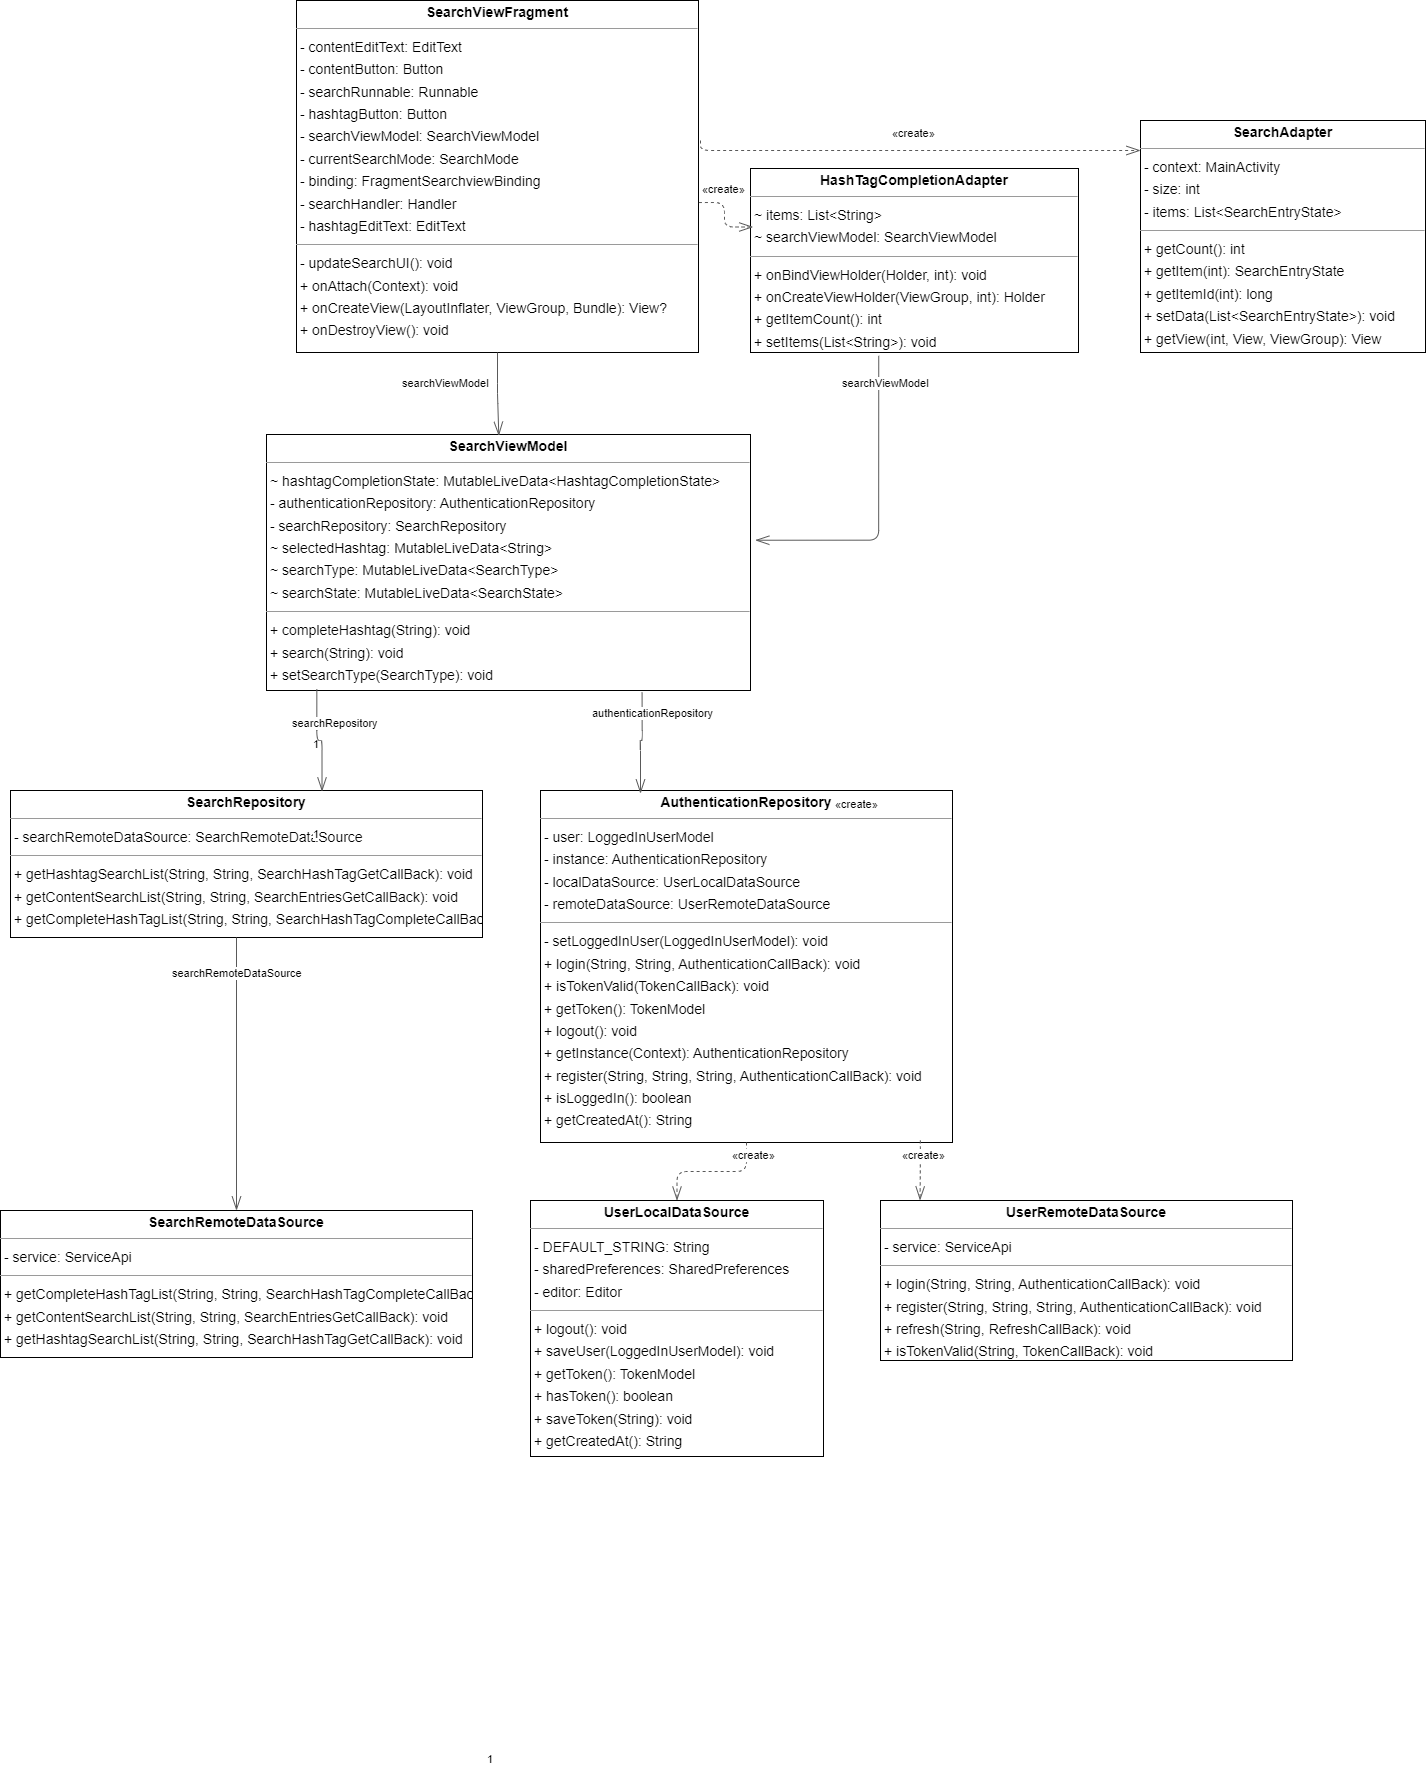

The diagram above was exported from draw.io. Its source (the exported page's mxGraphModel, read from the mxfile embedded in the PNG):
<mxGraphModel dx="2035" dy="1628" grid="1" gridSize="10" guides="1" tooltips="1" connect="1" arrows="1" fold="1" page="0" pageScale="1" pageWidth="827" pageHeight="1169" background="none" math="0" shadow="0">
  <root>
    <mxCell id="0" />
    <mxCell id="1" parent="0" />
    <mxCell id="node1" value="&lt;p style=&quot;margin:0px;margin-top:4px;text-align:center;&quot;&gt;&lt;b&gt;AuthenticationRepository&lt;/b&gt;&lt;/p&gt;&lt;hr size=&quot;1&quot;/&gt;&lt;p style=&quot;margin:0 0 0 4px;line-height:1.6;&quot;&gt;- user: LoggedInUserModel&lt;br/&gt;- instance: AuthenticationRepository&lt;br/&gt;- localDataSource: UserLocalDataSource&lt;br/&gt;- remoteDataSource: UserRemoteDataSource&lt;/p&gt;&lt;hr size=&quot;1&quot;/&gt;&lt;p style=&quot;margin:0 0 0 4px;line-height:1.6;&quot;&gt;- setLoggedInUser(LoggedInUserModel): void&lt;br/&gt;+ login(String, String, AuthenticationCallBack): void&lt;br/&gt;+ isTokenValid(TokenCallBack): void&lt;br/&gt;+ getToken(): TokenModel&lt;br/&gt;+ logout(): void&lt;br/&gt;+ getInstance(Context): AuthenticationRepository&lt;br/&gt;+ register(String, String, String, AuthenticationCallBack): void&lt;br/&gt;+ isLoggedIn(): boolean&lt;br/&gt;+ getCreatedAt(): String&lt;/p&gt;" style="verticalAlign=top;align=left;overflow=fill;fontSize=14;fontFamily=Helvetica;html=1;rounded=0;shadow=0;comic=0;labelBackgroundColor=none;strokeWidth=1;" parent="1" vertex="1">
      <mxGeometry x="860" y="430" width="412" height="352" as="geometry" />
    </mxCell>
    <mxCell id="node10" value="&lt;p style=&quot;margin:0px;margin-top:4px;text-align:center;&quot;&gt;&lt;b&gt;HashTagCompletionAdapter&lt;/b&gt;&lt;/p&gt;&lt;hr size=&quot;1&quot;/&gt;&lt;p style=&quot;margin:0 0 0 4px;line-height:1.6;&quot;&gt;~ items: List&amp;lt;String&amp;gt;&lt;br/&gt;~ searchViewModel: SearchViewModel&lt;/p&gt;&lt;hr size=&quot;1&quot;/&gt;&lt;p style=&quot;margin:0 0 0 4px;line-height:1.6;&quot;&gt;+ onBindViewHolder(Holder, int): void&lt;br/&gt;+ onCreateViewHolder(ViewGroup, int): Holder&lt;br/&gt;+ getItemCount(): int&lt;br/&gt;+ setItems(List&amp;lt;String&amp;gt;): void&lt;/p&gt;" style="verticalAlign=top;align=left;overflow=fill;fontSize=14;fontFamily=Helvetica;html=1;rounded=0;shadow=0;comic=0;labelBackgroundColor=none;strokeWidth=1;" parent="1" vertex="1">
      <mxGeometry x="1070" y="-192" width="328" height="184" as="geometry" />
    </mxCell>
    <mxCell id="node8" value="&lt;p style=&quot;margin:0px;margin-top:4px;text-align:center;&quot;&gt;&lt;b&gt;SearchAdapter&lt;/b&gt;&lt;/p&gt;&lt;hr size=&quot;1&quot;/&gt;&lt;p style=&quot;margin:0 0 0 4px;line-height:1.6;&quot;&gt;- context: MainActivity&lt;br/&gt;- size: int&lt;br/&gt;- items: List&amp;lt;SearchEntryState&amp;gt;&lt;/p&gt;&lt;hr size=&quot;1&quot;/&gt;&lt;p style=&quot;margin:0 0 0 4px;line-height:1.6;&quot;&gt;+ getCount(): int&lt;br/&gt;+ getItem(int): SearchEntryState&lt;br/&gt;+ getItemId(int): long&lt;br/&gt;+ setData(List&amp;lt;SearchEntryState&amp;gt;): void&lt;br/&gt;+ getView(int, View, ViewGroup): View&lt;/p&gt;" style="verticalAlign=top;align=left;overflow=fill;fontSize=14;fontFamily=Helvetica;html=1;rounded=0;shadow=0;comic=0;labelBackgroundColor=none;strokeWidth=1;" parent="1" vertex="1">
      <mxGeometry x="1460" y="-240" width="285" height="232" as="geometry" />
    </mxCell>
    <mxCell id="node5" value="&lt;p style=&quot;margin:0px;margin-top:4px;text-align:center;&quot;&gt;&lt;b&gt;SearchRemoteDataSource&lt;/b&gt;&lt;/p&gt;&lt;hr size=&quot;1&quot;/&gt;&lt;p style=&quot;margin:0 0 0 4px;line-height:1.6;&quot;&gt;- service: ServiceApi&lt;/p&gt;&lt;hr size=&quot;1&quot;/&gt;&lt;p style=&quot;margin:0 0 0 4px;line-height:1.6;&quot;&gt;+ getCompleteHashTagList(String, String, SearchHashTagCompleteCallBack): void&lt;br/&gt;+ getContentSearchList(String, String, SearchEntriesGetCallBack): void&lt;br/&gt;+ getHashtagSearchList(String, String, SearchHashTagGetCallBack): void&lt;/p&gt;" style="verticalAlign=top;align=left;overflow=fill;fontSize=14;fontFamily=Helvetica;html=1;rounded=0;shadow=0;comic=0;labelBackgroundColor=none;strokeWidth=1;" parent="1" vertex="1">
      <mxGeometry x="320" y="850" width="472" height="147" as="geometry" />
    </mxCell>
    <mxCell id="node4" value="&lt;p style=&quot;margin:0px;margin-top:4px;text-align:center;&quot;&gt;&lt;b&gt;SearchRepository&lt;/b&gt;&lt;/p&gt;&lt;hr size=&quot;1&quot;/&gt;&lt;p style=&quot;margin:0 0 0 4px;line-height:1.6;&quot;&gt;- searchRemoteDataSource: SearchRemoteDataSource&lt;/p&gt;&lt;hr size=&quot;1&quot;/&gt;&lt;p style=&quot;margin:0 0 0 4px;line-height:1.6;&quot;&gt;+ getHashtagSearchList(String, String, SearchHashTagGetCallBack): void&lt;br/&gt;+ getContentSearchList(String, String, SearchEntriesGetCallBack): void&lt;br/&gt;+ getCompleteHashTagList(String, String, SearchHashTagCompleteCallBack): void&lt;/p&gt;" style="verticalAlign=top;align=left;overflow=fill;fontSize=14;fontFamily=Helvetica;html=1;rounded=0;shadow=0;comic=0;labelBackgroundColor=none;strokeWidth=1;" parent="1" vertex="1">
      <mxGeometry x="330" y="430" width="472" height="147" as="geometry" />
    </mxCell>
    <mxCell id="node11" value="&lt;p style=&quot;margin:0px;margin-top:4px;text-align:center;&quot;&gt;&lt;b&gt;SearchViewFragment&lt;/b&gt;&lt;/p&gt;&lt;hr size=&quot;1&quot;/&gt;&lt;p style=&quot;margin:0 0 0 4px;line-height:1.6;&quot;&gt;- contentEditText: EditText&lt;br/&gt;- contentButton: Button&lt;br/&gt;- searchRunnable: Runnable&lt;br/&gt;- hashtagButton: Button&lt;br/&gt;- searchViewModel: SearchViewModel&lt;br/&gt;- currentSearchMode: SearchMode&lt;br/&gt;- binding: FragmentSearchviewBinding&lt;br/&gt;- searchHandler: Handler&lt;br/&gt;- hashtagEditText: EditText&lt;/p&gt;&lt;hr size=&quot;1&quot;/&gt;&lt;p style=&quot;margin:0 0 0 4px;line-height:1.6;&quot;&gt;- updateSearchUI(): void&lt;br/&gt;+ onAttach(Context): void&lt;br/&gt;+ onCreateView(LayoutInflater, ViewGroup, Bundle): View?&lt;br/&gt;+ onDestroyView(): void&lt;/p&gt;" style="verticalAlign=top;align=left;overflow=fill;fontSize=14;fontFamily=Helvetica;html=1;rounded=0;shadow=0;comic=0;labelBackgroundColor=none;strokeWidth=1;" parent="1" vertex="1">
      <mxGeometry x="616" y="-360" width="402" height="352" as="geometry" />
    </mxCell>
    <mxCell id="node9" value="&lt;p style=&quot;margin:0px;margin-top:4px;text-align:center;&quot;&gt;&lt;b&gt;SearchViewModel&lt;/b&gt;&lt;/p&gt;&lt;hr size=&quot;1&quot;/&gt;&lt;p style=&quot;margin:0 0 0 4px;line-height:1.6;&quot;&gt;~ hashtagCompletionState: MutableLiveData&amp;lt;HashtagCompletionState&amp;gt;&lt;br/&gt;- authenticationRepository: AuthenticationRepository&lt;br/&gt;- searchRepository: SearchRepository&lt;br/&gt;~ selectedHashtag: MutableLiveData&amp;lt;String&amp;gt;&lt;br/&gt;~ searchType: MutableLiveData&amp;lt;SearchType&amp;gt;&lt;br/&gt;~ searchState: MutableLiveData&amp;lt;SearchState&amp;gt;&lt;/p&gt;&lt;hr size=&quot;1&quot;/&gt;&lt;p style=&quot;margin:0 0 0 4px;line-height:1.6;&quot;&gt;+ completeHashtag(String): void&lt;br/&gt;+ search(String): void&lt;br/&gt;+ setSearchType(SearchType): void&lt;/p&gt;" style="verticalAlign=top;align=left;overflow=fill;fontSize=14;fontFamily=Helvetica;html=1;rounded=0;shadow=0;comic=0;labelBackgroundColor=none;strokeWidth=1;" parent="1" vertex="1">
      <mxGeometry x="586" y="74" width="484" height="256" as="geometry" />
    </mxCell>
    <mxCell id="node2" value="&lt;p style=&quot;margin:0px;margin-top:4px;text-align:center;&quot;&gt;&lt;b&gt;UserRemoteDataSource&lt;/b&gt;&lt;/p&gt;&lt;hr size=&quot;1&quot;/&gt;&lt;p style=&quot;margin:0 0 0 4px;line-height:1.6;&quot;&gt;- service: ServiceApi&lt;/p&gt;&lt;hr size=&quot;1&quot;/&gt;&lt;p style=&quot;margin:0 0 0 4px;line-height:1.6;&quot;&gt;+ login(String, String, AuthenticationCallBack): void&lt;br/&gt;+ register(String, String, String, AuthenticationCallBack): void&lt;br/&gt;+ refresh(String, RefreshCallBack): void&lt;br/&gt;+ isTokenValid(String, TokenCallBack): void&lt;/p&gt;" style="verticalAlign=top;align=left;overflow=fill;fontSize=14;fontFamily=Helvetica;html=1;rounded=0;shadow=0;comic=0;labelBackgroundColor=none;strokeWidth=1;" parent="1" vertex="1">
      <mxGeometry x="1200" y="840" width="412" height="160" as="geometry" />
    </mxCell>
    <mxCell id="edge4" value="" style="html=1;rounded=1;edgeStyle=orthogonalEdgeStyle;dashed=1;startArrow=none;endArrow=openThin;endSize=12;strokeColor=#595959;entryX=0.5;entryY=0;entryDx=0;entryDy=0;" parent="1" source="node1" target="node0" edge="1">
      <mxGeometry width="50" height="50" relative="1" as="geometry">
        <Array as="points" />
      </mxGeometry>
    </mxCell>
    <mxCell id="label26" value="«create»" style="edgeLabel;resizable=0;html=1;align=left;verticalAlign=top;strokeColor=default;" parent="edge4" vertex="1" connectable="0">
      <mxGeometry x="1153" y="431" as="geometry" />
    </mxCell>
    <mxCell id="edge2" value="" style="html=1;rounded=1;edgeStyle=orthogonalEdgeStyle;dashed=1;startArrow=none;endArrow=openThin;endSize=12;strokeColor=#595959;exitX=0.922;exitY=0.994;exitDx=0;exitDy=0;entryX=0.096;entryY=-0.001;entryDx=0;entryDy=0;exitPerimeter=0;entryPerimeter=0;" parent="1" source="node1" target="node2" edge="1">
      <mxGeometry width="50" height="50" relative="1" as="geometry">
        <Array as="points" />
      </mxGeometry>
    </mxCell>
    <mxCell id="label14" value="«create»" style="edgeLabel;resizable=0;html=1;align=left;verticalAlign=top;strokeColor=default;" parent="edge2" vertex="1" connectable="0">
      <mxGeometry x="1220" y="782" as="geometry" />
    </mxCell>
    <mxCell id="edge1" value="" style="html=1;rounded=1;edgeStyle=orthogonalEdgeStyle;dashed=0;startArrow=diamondThinstartSize=12;endArrow=openThin;endSize=12;strokeColor=#595959;exitX=0.391;exitY=1.018;exitDx=0;exitDy=0;entryX=1.01;entryY=0.413;entryDx=0;entryDy=0;exitPerimeter=0;entryPerimeter=0;" parent="1" source="node10" target="node9" edge="1">
      <mxGeometry width="50" height="50" relative="1" as="geometry">
        <Array as="points">
          <mxPoint x="1198" y="180" />
        </Array>
      </mxGeometry>
    </mxCell>
    <mxCell id="label11" value="searchViewModel" style="edgeLabel;resizable=0;html=1;align=left;verticalAlign=top;strokeColor=default;" parent="edge1" vertex="1" connectable="0">
      <mxGeometry x="720" y="10" as="geometry" />
    </mxCell>
    <mxCell id="edge5" value="" style="html=1;rounded=1;edgeStyle=orthogonalEdgeStyle;dashed=0;startArrow=diamondThinstartSize=12;endArrow=openThin;endSize=12;strokeColor=#595959;entryX=0.5;entryY=0;entryDx=0;entryDy=0;" parent="1" target="node5" edge="1">
      <mxGeometry width="50" height="50" relative="1" as="geometry">
        <Array as="points">
          <mxPoint x="556" y="577" />
        </Array>
        <mxPoint x="556" y="577" as="sourcePoint" />
      </mxGeometry>
    </mxCell>
    <mxCell id="label30" value="1" style="edgeLabel;resizable=0;html=1;align=left;verticalAlign=top;strokeColor=default;" parent="edge5" vertex="1" connectable="0">
      <mxGeometry x="631" y="461" as="geometry" />
    </mxCell>
    <mxCell id="label34" value="1" style="edgeLabel;resizable=0;html=1;align=left;verticalAlign=top;strokeColor=default;" parent="edge5" vertex="1" connectable="0">
      <mxGeometry x="631" y="371" as="geometry" />
    </mxCell>
    <mxCell id="label35" value="searchRemoteDataSource" style="edgeLabel;resizable=0;html=1;align=left;verticalAlign=top;strokeColor=default;" parent="edge5" vertex="1" connectable="0">
      <mxGeometry x="490" y="600" as="geometry" />
    </mxCell>
    <mxCell id="edge17" value="" style="html=1;rounded=1;edgeStyle=orthogonalEdgeStyle;dashed=1;startArrow=none;endArrow=openThin;endSize=12;strokeColor=#595959;exitX=1.001;exitY=0.574;exitDx=0;exitDy=0;entryX=0.008;entryY=0.318;entryDx=0;entryDy=0;exitPerimeter=0;entryPerimeter=0;" parent="1" source="node11" target="node10" edge="1">
      <mxGeometry width="50" height="50" relative="1" as="geometry" />
    </mxCell>
    <mxCell id="label104" value="«create»" style="edgeLabel;resizable=0;html=1;align=left;verticalAlign=top;strokeColor=default;" parent="edge17" vertex="1" connectable="0">
      <mxGeometry x="1020" y="-184" as="geometry" />
    </mxCell>
    <mxCell id="edge3" value="" style="html=1;rounded=1;edgeStyle=orthogonalEdgeStyle;dashed=1;startArrow=none;endArrow=openThin;endSize=12;strokeColor=#595959;" parent="1" edge="1">
      <mxGeometry width="50" height="50" relative="1" as="geometry">
        <Array as="points">
          <mxPoint x="1020" y="-210" />
        </Array>
        <mxPoint x="1020" y="-220" as="sourcePoint" />
        <mxPoint x="1460" y="-210" as="targetPoint" />
      </mxGeometry>
    </mxCell>
    <mxCell id="label20" value="«create»" style="edgeLabel;resizable=0;html=1;align=left;verticalAlign=top;strokeColor=default;" parent="edge3" vertex="1" connectable="0">
      <mxGeometry x="1210" y="-240" as="geometry" />
    </mxCell>
    <mxCell id="edge19" value="" style="html=1;rounded=1;edgeStyle=orthogonalEdgeStyle;dashed=0;startArrow=diamondThinstartSize=12;endArrow=openThin;endSize=12;strokeColor=#595959;entryX=0.48;entryY=0.005;entryDx=0;entryDy=0;exitX=0.5;exitY=1;exitDx=0;exitDy=0;entryPerimeter=0;" parent="1" source="node11" target="node9" edge="1">
      <mxGeometry width="50" height="50" relative="1" as="geometry">
        <Array as="points" />
        <mxPoint x="1020" y="-140" as="sourcePoint" />
      </mxGeometry>
    </mxCell>
    <mxCell id="label114" value="1" style="edgeLabel;resizable=0;html=1;align=left;verticalAlign=top;strokeColor=default;" parent="edge19" vertex="1" connectable="0">
      <mxGeometry x="805" y="1386" as="geometry" />
    </mxCell>
    <mxCell id="edge12" value="" style="html=1;rounded=1;edgeStyle=orthogonalEdgeStyle;dashed=0;startArrow=diamondThinstartSize=12;endArrow=openThin;endSize=12;strokeColor=#595959;entryX=0.66;entryY=0.006;entryDx=0;entryDy=0;exitX=0.104;exitY=0.995;exitDx=0;exitDy=0;exitPerimeter=0;entryPerimeter=0;" parent="1" source="node9" target="node4" edge="1">
      <mxGeometry width="50" height="50" relative="1" as="geometry">
        <mxPoint x="580" y="80" as="sourcePoint" />
      </mxGeometry>
    </mxCell>
    <mxCell id="label77" value="searchRepository" style="edgeLabel;resizable=0;html=1;align=left;verticalAlign=top;strokeColor=default;" parent="edge12" vertex="1" connectable="0">
      <mxGeometry x="610" y="350" as="geometry" />
    </mxCell>
    <mxCell id="node0" value="&lt;p style=&quot;margin:0px;margin-top:4px;text-align:center;&quot;&gt;&lt;b&gt;UserLocalDataSource&lt;/b&gt;&lt;/p&gt;&lt;hr size=&quot;1&quot;/&gt;&lt;p style=&quot;margin:0 0 0 4px;line-height:1.6;&quot;&gt;- DEFAULT_STRING: String&lt;br/&gt;- sharedPreferences: SharedPreferences&lt;br/&gt;- editor: Editor&lt;/p&gt;&lt;hr size=&quot;1&quot;/&gt;&lt;p style=&quot;margin:0 0 0 4px;line-height:1.6;&quot;&gt;+ logout(): void&lt;br/&gt;+ saveUser(LoggedInUserModel): void&lt;br/&gt;+ getToken(): TokenModel&lt;br/&gt;+ hasToken(): boolean&lt;br/&gt;+ saveToken(String): void&lt;br/&gt;+ getCreatedAt(): String&lt;/p&gt;" style="verticalAlign=top;align=left;overflow=fill;fontSize=14;fontFamily=Helvetica;html=1;rounded=0;shadow=0;comic=0;labelBackgroundColor=none;strokeWidth=1;" parent="1" vertex="1">
      <mxGeometry x="850" y="840" width="293" height="256" as="geometry" />
    </mxCell>
    <mxCell id="SK6FI_iEVmO50n5rB87b-5" value="" style="html=1;rounded=1;edgeStyle=orthogonalEdgeStyle;dashed=0;startArrow=diamondThinstartSize=12;endArrow=openThin;endSize=12;strokeColor=#595959;entryX=0.48;entryY=0.005;entryDx=0;entryDy=0;exitX=0.776;exitY=1.008;exitDx=0;exitDy=0;entryPerimeter=0;exitPerimeter=0;" edge="1" parent="1" source="node9">
      <mxGeometry width="50" height="50" relative="1" as="geometry">
        <Array as="points">
          <mxPoint x="962" y="380" />
          <mxPoint x="960" y="380" />
          <mxPoint x="960" y="433" />
        </Array>
        <mxPoint x="960" y="350" as="sourcePoint" />
        <mxPoint x="961" y="433" as="targetPoint" />
      </mxGeometry>
    </mxCell>
    <mxCell id="SK6FI_iEVmO50n5rB87b-7" value="searchViewModel" style="edgeLabel;resizable=0;html=1;align=left;verticalAlign=top;strokeColor=default;" vertex="1" connectable="0" parent="SK6FI_iEVmO50n5rB87b-5">
      <mxGeometry x="1160" y="10" as="geometry" />
    </mxCell>
    <mxCell id="SK6FI_iEVmO50n5rB87b-8" value="«create»" style="edgeLabel;resizable=0;html=1;align=left;verticalAlign=top;strokeColor=default;" vertex="1" connectable="0" parent="1">
      <mxGeometry x="1050" y="782" as="geometry" />
    </mxCell>
    <mxCell id="SK6FI_iEVmO50n5rB87b-9" value="authenticationRepository" style="edgeLabel;resizable=0;html=1;align=left;verticalAlign=top;strokeColor=default;" vertex="1" connectable="0" parent="1">
      <mxGeometry x="910" y="340" as="geometry" />
    </mxCell>
  </root>
</mxGraphModel>